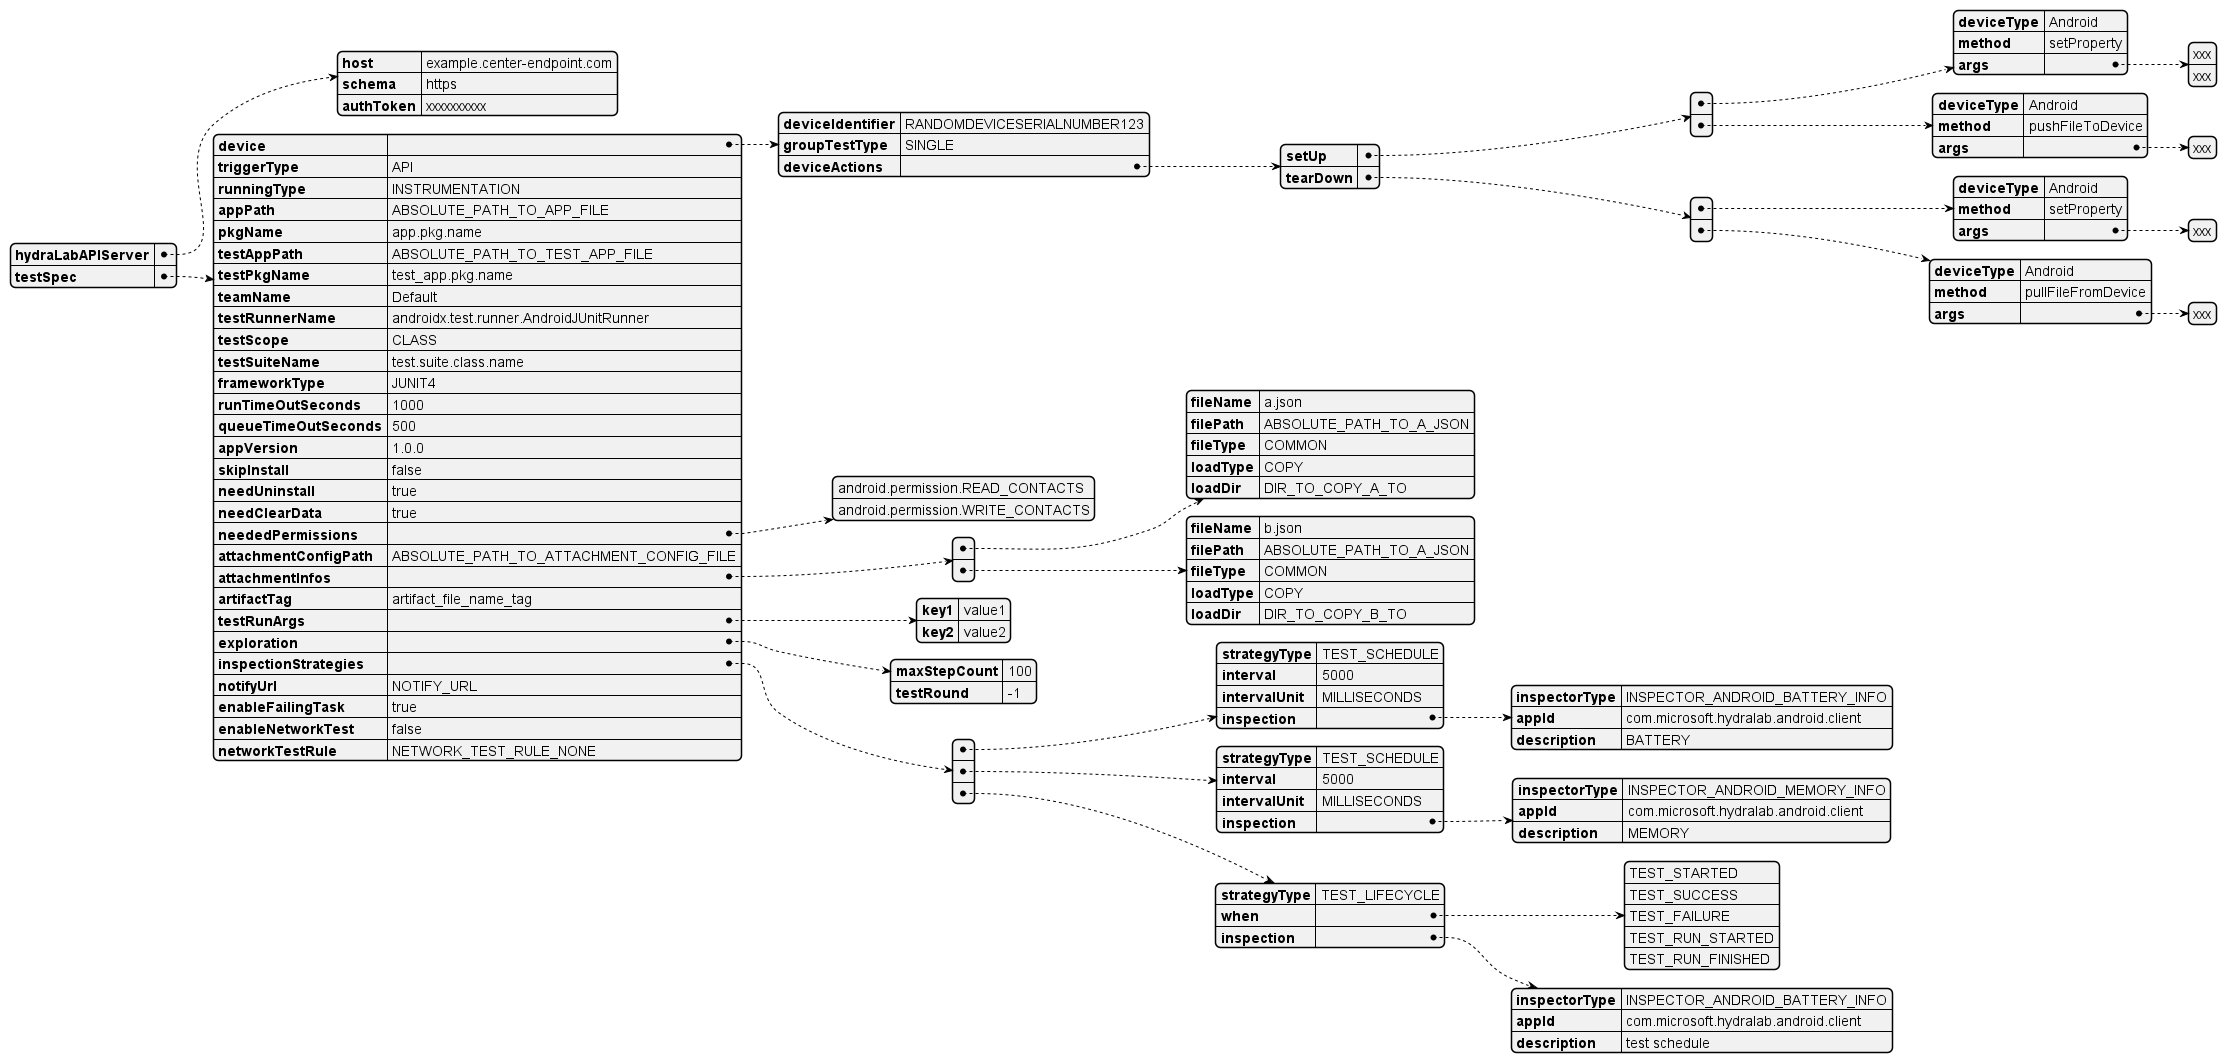

The diagram above was rendered by PlantUML. Its source (embedded in the PNG):
@startyaml
hydraLabAPIServer:
    host: example.center-endpoint.com
    schema: https
    authToken: xxxxxxxxxx
testSpec:
    device:
        deviceIdentifier: RANDOMDEVICESERIALNUMBER123
        groupTestType: SINGLE
        deviceActions:
            setUp:
            - deviceType: Android
              method: setProperty
              args:
                - xxx
                - xxx
            - deviceType: Android
              method: pushFileToDevice
              args:
                - xxx
            tearDown:
            - deviceType: Android
              method: setProperty
              args:
              - xxx
            - deviceType: Android
              method: pullFileFromDevice
              args:
              - xxx
    triggerType: API
    runningType: INSTRUMENTATION
    appPath: ABSOLUTE_PATH_TO_APP_FILE
    pkgName: app.pkg.name
    testAppPath: ABSOLUTE_PATH_TO_TEST_APP_FILE
    testPkgName: test_app.pkg.name
    teamName: Default
    testRunnerName: androidx.test.runner.AndroidJUnitRunner
    testScope: CLASS
    testSuiteName: test.suite.class.name
    frameworkType: JUNIT4
    runTimeOutSeconds: 1000
    queueTimeOutSeconds: 500
    appVersion: 1.0.0
    skipInstall: false
    needUninstall: true
    needClearData: true
    neededPermissions:
        - android.permission.READ_CONTACTS
        - android.permission.WRITE_CONTACTS
    attachmentConfigPath: ABSOLUTE_PATH_TO_ATTACHMENT_CONFIG_FILE
    attachmentInfos:
    - fileName: a.json
      filePath: ABSOLUTE_PATH_TO_A_JSON
      fileType: COMMON
      loadType: COPY
      loadDir: DIR_TO_COPY_A_TO
    - fileName: b.json
      filePath: ABSOLUTE_PATH_TO_A_JSON
      fileType: COMMON
      loadType: COPY
      loadDir: DIR_TO_COPY_B_TO
    artifactTag: artifact_file_name_tag
    testRunArgs:
        key1: value1
        key2: value2
    exploration:
        maxStepCount: 100
        testRound: -1
    inspectionStrategies:
    - strategyType: TEST_SCHEDULE
      interval: 5000
      intervalUnit: MILLISECONDS
      inspection:
        inspectorType: INSPECTOR_ANDROID_BATTERY_INFO
        appId: com.microsoft.hydralab.android.client
        description: BATTERY
    - strategyType: TEST_SCHEDULE
      interval: 5000
      intervalUnit: MILLISECONDS
      inspection:
        inspectorType: INSPECTOR_ANDROID_MEMORY_INFO
        appId: com.microsoft.hydralab.android.client
        description: MEMORY
    - strategyType: TEST_LIFECYCLE
      when:
        - TEST_STARTED
        - TEST_SUCCESS
        - TEST_FAILURE
        - TEST_RUN_STARTED
        - TEST_RUN_FINISHED
      inspection:
        inspectorType: INSPECTOR_ANDROID_BATTERY_INFO
        appId: com.microsoft.hydralab.android.client
        description: test schedule
    notifyUrl: NOTIFY_URL
    enableFailingTask: true
    enableNetworkTest: false
    networkTestRule: NETWORK_TEST_RULE_NONE

@endyaml